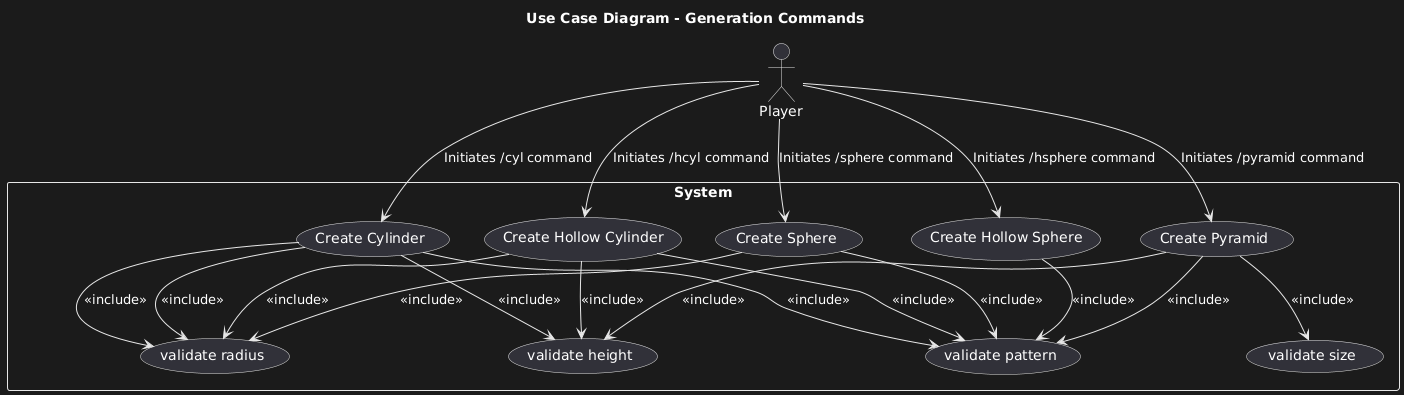

The diagram above was rendered by PlantUML. Its source (embedded in the PNG):
@startuml
title Use Case Diagram - Generation Commands

actor Player

rectangle System {
    usecase "Create Hollow Cylinder" as UC1
    usecase "Create Cylinder" as UC2
    usecase "Create Sphere" as UC3
    usecase "Create Hollow Sphere" as UC4
    usecase "Create Pyramid" as UC5
    usecase "validate pattern" as UC6
    usecase "validate radius" as UC7
    usecase "validate size" as UC8
    usecase "validate height" as UC9

}

Player --> UC1 : Initiates /hcyl command 
Player --> UC2 : Initiates /cyl command
Player --> UC3 : Initiates /sphere command
Player --> UC4 : Initiates /hsphere command
Player --> UC5 : Initiates /pyramid command

UC1 --> UC9: <<include>>
UC2 --> UC9: <<include>>
UC5 --> UC9: <<include>>
UC5 --> UC8: <<include>>
UC2 --> UC7: <<include>>
UC3 --> UC7: <<include>>
UC1 --> UC7: <<include>>
UC2 --> UC7: <<include>>
UC1 --> UC6: <<include>>
UC2 --> UC6: <<include>>
UC3 --> UC6: <<include>>
UC4 --> UC6: <<include>>
UC5 --> UC6: <<include>>
@enduml